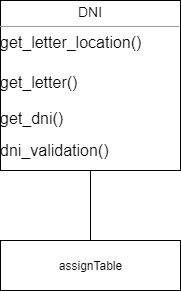

The diagram above was exported from draw.io. Its source (the exported page's mxGraphModel, read from the mxfile embedded in the PNG):
<mxGraphModel grid="1" gridSize="10" guides="1" tooltips="1" connect="1" arrows="1" page="1" fold="1" pageScale="1" pageWidth="827" pageHeight="1169" math="0" shadow="0">
  <root>
    <mxCell id="0" />
    <mxCell id="1" parent="0" />
    <mxCell id="D_1mimyfNNfRdGS1r0fa-24" value="&lt;p style=&quot;margin: 0px ; margin-top: 4px ; text-align: center&quot;&gt;&lt;font style=&quot;font-size: 14px&quot;&gt;DNI&lt;/font&gt;&lt;/p&gt;&lt;hr size=&quot;1&quot;&gt;&lt;div style=&quot;height: 2px&quot;&gt;&lt;font size=&quot;3&quot;&gt;get_letter_location()&lt;/font&gt;&lt;/div&gt;&lt;div style=&quot;height: 2px&quot;&gt;&lt;font size=&quot;3&quot;&gt;&lt;br&gt;&lt;/font&gt;&lt;/div&gt;&lt;div style=&quot;height: 2px&quot;&gt;&lt;font size=&quot;3&quot;&gt;&lt;br&gt;&lt;/font&gt;&lt;/div&gt;&lt;div style=&quot;height: 2px&quot;&gt;&lt;font size=&quot;3&quot;&gt;&lt;br&gt;&lt;/font&gt;&lt;/div&gt;&lt;div style=&quot;height: 2px&quot;&gt;&lt;font size=&quot;3&quot;&gt;&lt;br&gt;&lt;/font&gt;&lt;/div&gt;&lt;div style=&quot;height: 2px&quot;&gt;&lt;font size=&quot;3&quot;&gt;&lt;br&gt;&lt;/font&gt;&lt;/div&gt;&lt;div style=&quot;height: 2px&quot;&gt;&lt;font size=&quot;3&quot;&gt;&lt;br&gt;&lt;/font&gt;&lt;/div&gt;&lt;div style=&quot;height: 2px&quot;&gt;&lt;font size=&quot;3&quot;&gt;&lt;br&gt;&lt;/font&gt;&lt;/div&gt;&lt;div style=&quot;height: 2px&quot;&gt;&lt;font size=&quot;3&quot;&gt;&lt;br&gt;&lt;/font&gt;&lt;/div&gt;&lt;div style=&quot;height: 2px&quot;&gt;&lt;font size=&quot;3&quot;&gt;&lt;br&gt;&lt;/font&gt;&lt;/div&gt;&lt;div style=&quot;height: 2px&quot;&gt;&lt;font size=&quot;3&quot;&gt;&lt;br&gt;&lt;/font&gt;&lt;/div&gt;&lt;div style=&quot;height: 2px&quot;&gt;&lt;font size=&quot;3&quot;&gt;&lt;br&gt;&lt;/font&gt;&lt;/div&gt;&lt;div style=&quot;height: 2px&quot;&gt;&lt;font size=&quot;3&quot;&gt;&lt;br&gt;&lt;/font&gt;&lt;/div&gt;&lt;div style=&quot;height: 2px&quot;&gt;&lt;font size=&quot;3&quot;&gt;&lt;br&gt;&lt;/font&gt;&lt;/div&gt;&lt;div style=&quot;height: 2px&quot;&gt;&lt;font size=&quot;3&quot;&gt;&lt;br&gt;&lt;/font&gt;&lt;/div&gt;&lt;div style=&quot;height: 2px&quot;&gt;&lt;font size=&quot;3&quot;&gt;&lt;br&gt;&lt;/font&gt;&lt;/div&gt;&lt;div style=&quot;height: 2px&quot;&gt;&lt;font size=&quot;3&quot;&gt;&lt;br&gt;&lt;/font&gt;&lt;/div&gt;&lt;div style=&quot;height: 2px&quot;&gt;&lt;font size=&quot;3&quot;&gt;&lt;br&gt;&lt;/font&gt;&lt;/div&gt;&lt;div style=&quot;height: 2px&quot;&gt;&lt;font size=&quot;3&quot;&gt;&lt;br&gt;&lt;/font&gt;&lt;/div&gt;&lt;div style=&quot;height: 2px&quot;&gt;&lt;font size=&quot;3&quot;&gt;&lt;br&gt;&lt;/font&gt;&lt;/div&gt;&lt;div style=&quot;height: 2px&quot;&gt;&lt;font size=&quot;3&quot;&gt;get_letter()&lt;/font&gt;&lt;/div&gt;&lt;div style=&quot;height: 2px&quot;&gt;&lt;font size=&quot;3&quot;&gt;&lt;br&gt;&lt;/font&gt;&lt;/div&gt;&lt;div style=&quot;height: 2px&quot;&gt;&lt;font size=&quot;3&quot;&gt;&lt;br&gt;&lt;/font&gt;&lt;/div&gt;&lt;div style=&quot;height: 2px&quot;&gt;&lt;font size=&quot;3&quot;&gt;&lt;br&gt;&lt;/font&gt;&lt;/div&gt;&lt;div style=&quot;height: 2px&quot;&gt;&lt;font size=&quot;3&quot;&gt;&lt;br&gt;&lt;/font&gt;&lt;/div&gt;&lt;div style=&quot;height: 2px&quot;&gt;&lt;font size=&quot;3&quot;&gt;&lt;br&gt;&lt;/font&gt;&lt;/div&gt;&lt;div style=&quot;height: 2px&quot;&gt;&lt;font size=&quot;3&quot;&gt;&lt;br&gt;&lt;/font&gt;&lt;/div&gt;&lt;div style=&quot;height: 2px&quot;&gt;&lt;font size=&quot;3&quot;&gt;&lt;br&gt;&lt;/font&gt;&lt;/div&gt;&lt;div style=&quot;height: 2px&quot;&gt;&lt;font size=&quot;3&quot;&gt;&lt;br&gt;&lt;/font&gt;&lt;/div&gt;&lt;div style=&quot;height: 2px&quot;&gt;&lt;font size=&quot;3&quot;&gt;&lt;br&gt;&lt;/font&gt;&lt;/div&gt;&lt;div style=&quot;height: 2px&quot;&gt;&lt;font size=&quot;3&quot;&gt;&lt;br&gt;&lt;/font&gt;&lt;/div&gt;&lt;div style=&quot;height: 2px&quot;&gt;&lt;font size=&quot;3&quot;&gt;&lt;br&gt;&lt;/font&gt;&lt;/div&gt;&lt;div style=&quot;height: 2px&quot;&gt;&lt;font size=&quot;3&quot;&gt;&lt;br&gt;&lt;/font&gt;&lt;/div&gt;&lt;div style=&quot;height: 2px&quot;&gt;&lt;font size=&quot;3&quot;&gt;&lt;br&gt;&lt;/font&gt;&lt;/div&gt;&lt;div style=&quot;height: 2px&quot;&gt;&lt;font size=&quot;3&quot;&gt;&lt;br&gt;&lt;/font&gt;&lt;/div&gt;&lt;div style=&quot;height: 2px&quot;&gt;&lt;font size=&quot;3&quot;&gt;&lt;br&gt;&lt;/font&gt;&lt;/div&gt;&lt;div style=&quot;height: 2px&quot;&gt;&lt;font size=&quot;3&quot;&gt;&lt;br&gt;&lt;/font&gt;&lt;/div&gt;&lt;div style=&quot;height: 2px&quot;&gt;&lt;font size=&quot;3&quot;&gt;&lt;br&gt;&lt;/font&gt;&lt;/div&gt;&lt;div style=&quot;height: 2px&quot;&gt;&lt;font size=&quot;3&quot;&gt;get_dni()&lt;/font&gt;&lt;/div&gt;&lt;div style=&quot;height: 2px&quot;&gt;&lt;font size=&quot;3&quot;&gt;&lt;br&gt;&lt;/font&gt;&lt;/div&gt;&lt;div style=&quot;height: 2px&quot;&gt;&lt;font size=&quot;3&quot;&gt;&lt;br&gt;&lt;/font&gt;&lt;/div&gt;&lt;div style=&quot;height: 2px&quot;&gt;&lt;font size=&quot;3&quot;&gt;&lt;br&gt;&lt;/font&gt;&lt;/div&gt;&lt;div style=&quot;height: 2px&quot;&gt;&lt;font size=&quot;3&quot;&gt;&lt;br&gt;&lt;/font&gt;&lt;/div&gt;&lt;div style=&quot;height: 2px&quot;&gt;&lt;font size=&quot;3&quot;&gt;&lt;br&gt;&lt;/font&gt;&lt;/div&gt;&lt;div style=&quot;height: 2px&quot;&gt;&lt;font size=&quot;3&quot;&gt;&lt;br&gt;&lt;/font&gt;&lt;/div&gt;&lt;div style=&quot;height: 2px&quot;&gt;&lt;font size=&quot;3&quot;&gt;&lt;br&gt;&lt;/font&gt;&lt;/div&gt;&lt;div style=&quot;height: 2px&quot;&gt;&lt;font size=&quot;3&quot;&gt;&lt;br&gt;&lt;/font&gt;&lt;/div&gt;&lt;div style=&quot;height: 2px&quot;&gt;&lt;font size=&quot;3&quot;&gt;&lt;br&gt;&lt;/font&gt;&lt;/div&gt;&lt;div style=&quot;height: 2px&quot;&gt;&lt;font size=&quot;3&quot;&gt;&lt;br&gt;&lt;/font&gt;&lt;/div&gt;&lt;div style=&quot;height: 2px&quot;&gt;&lt;font size=&quot;3&quot;&gt;&lt;br&gt;&lt;/font&gt;&lt;/div&gt;&lt;div style=&quot;height: 2px&quot;&gt;&lt;font size=&quot;3&quot;&gt;&lt;br&gt;&lt;/font&gt;&lt;/div&gt;&lt;div style=&quot;height: 2px&quot;&gt;&lt;font size=&quot;3&quot;&gt;&lt;br&gt;&lt;/font&gt;&lt;/div&gt;&lt;div style=&quot;height: 2px&quot;&gt;&lt;font size=&quot;3&quot;&gt;&lt;br&gt;&lt;/font&gt;&lt;/div&gt;&lt;div style=&quot;height: 2px&quot;&gt;&lt;font size=&quot;3&quot;&gt;&lt;br&gt;&lt;/font&gt;&lt;/div&gt;&lt;div style=&quot;height: 2px&quot;&gt;&lt;font size=&quot;3&quot;&gt;dni_validation()&lt;/font&gt;&lt;/div&gt;" style="verticalAlign=top;align=left;overflow=fill;fontSize=12;fontFamily=Helvetica;html=1;" parent="1" vertex="1">
      <mxGeometry x="320" y="120" width="180" height="170" as="geometry" />
    </mxCell>
    <mxCell id="D_1mimyfNNfRdGS1r0fa-37" value="" style="endArrow=none;html=1;entryX=0.5;entryY=1;entryDx=0;entryDy=0;exitX=0.5;exitY=0;exitDx=0;exitDy=0;" parent="1" source="maYT3_uBiZ-OLE-ZXX4g-1" target="D_1mimyfNNfRdGS1r0fa-24" edge="1">
      <mxGeometry width="50" height="50" relative="1" as="geometry">
        <mxPoint x="410" y="340" as="sourcePoint" />
        <mxPoint x="420" y="50" as="targetPoint" />
      </mxGeometry>
    </mxCell>
    <mxCell id="maYT3_uBiZ-OLE-ZXX4g-1" value="assignTable" style="html=1;" vertex="1" parent="1">
      <mxGeometry x="320" y="360" width="180" height="50" as="geometry" />
    </mxCell>
  </root>
</mxGraphModel>